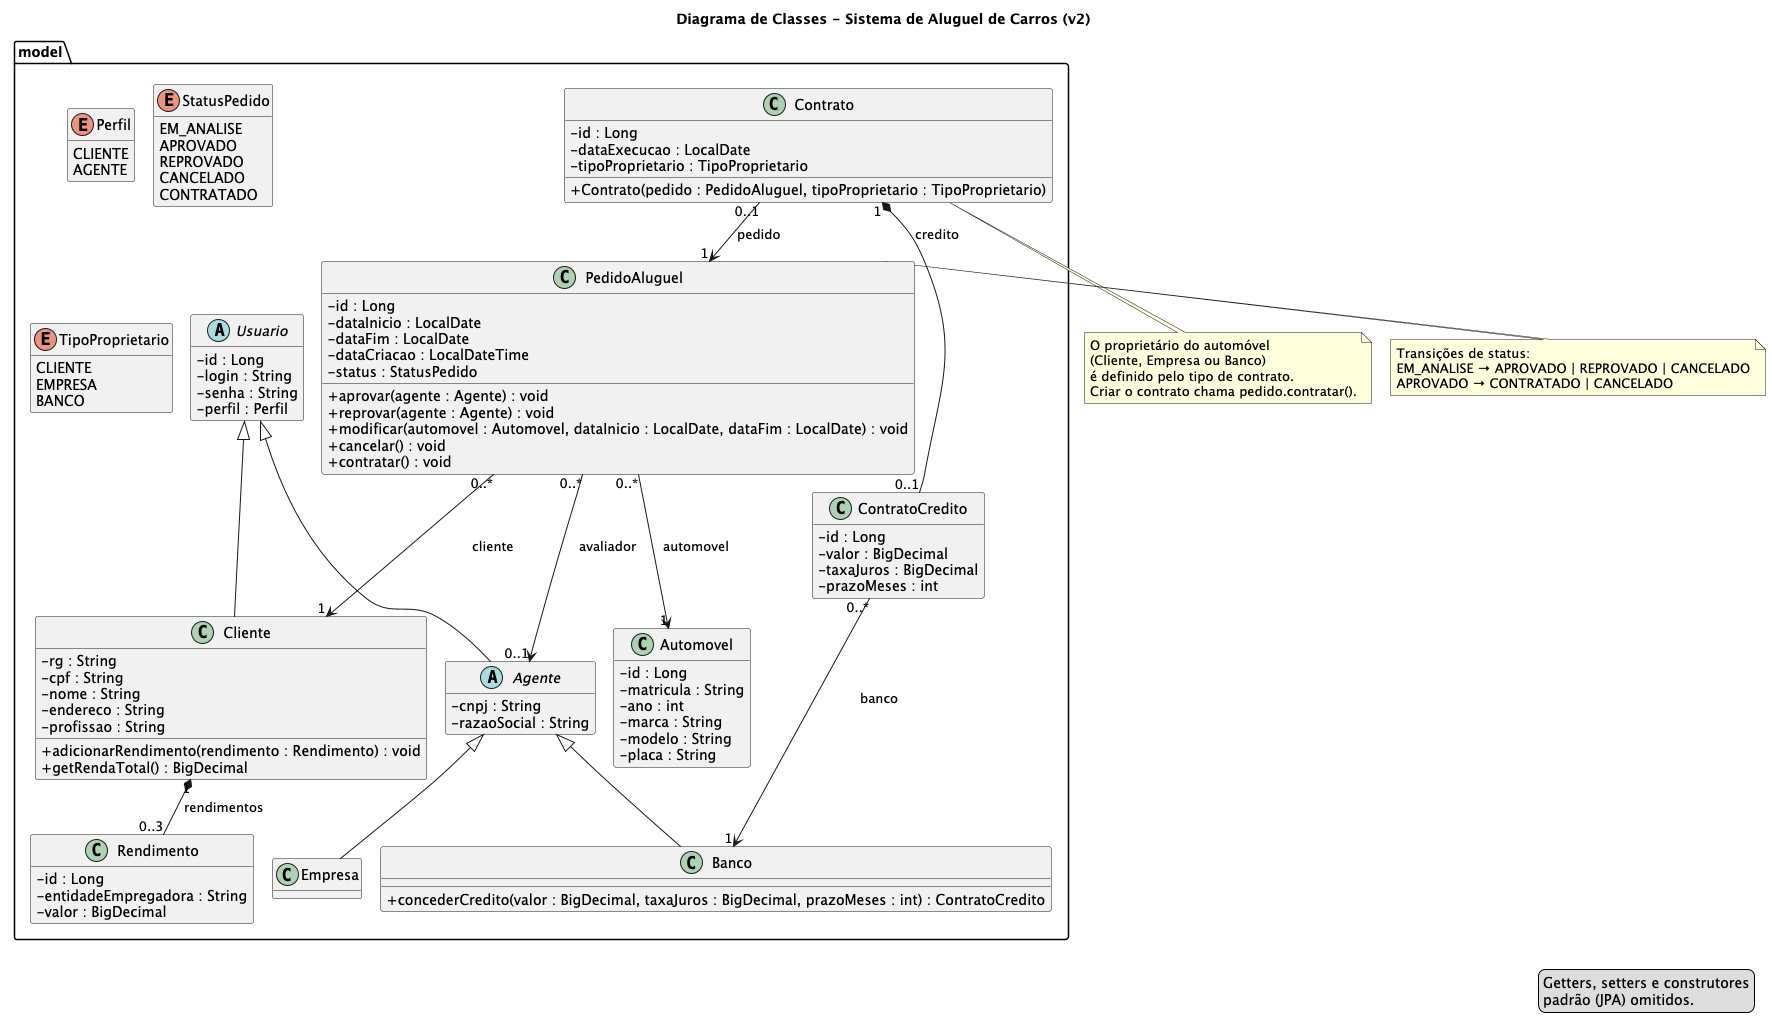

The diagram above was rendered by PlantUML. Its source (embedded in the PNG):
@startuml classes
' Layout interno (dispensa instalação do Graphviz)
!pragma layout smetana

title Diagrama de Classes - Sistema de Aluguel de Carros (v2)

skinparam classAttributeIconSize 0
hide empty methods

package "model" {

  abstract class Usuario {
    - id : Long
    - login : String
    - senha : String
    - perfil : Perfil
  }

  enum Perfil {
    CLIENTE
    AGENTE
  }

  class Cliente {
    - rg : String
    - cpf : String
    - nome : String
    - endereco : String
    - profissao : String
    + adicionarRendimento(rendimento : Rendimento) : void
    + getRendaTotal() : BigDecimal
  }

  class Rendimento {
    - id : Long
    - entidadeEmpregadora : String
    - valor : BigDecimal
  }

  abstract class Agente {
    - cnpj : String
    - razaoSocial : String
  }

  class Empresa

  class Banco {
    + concederCredito(valor : BigDecimal, taxaJuros : BigDecimal, prazoMeses : int) : ContratoCredito
  }

  class Automovel {
    - id : Long
    - matricula : String
    - ano : int
    - marca : String
    - modelo : String
    - placa : String
  }

  class PedidoAluguel {
    - id : Long
    - dataInicio : LocalDate
    - dataFim : LocalDate
    - dataCriacao : LocalDateTime
    - status : StatusPedido
    + aprovar(agente : Agente) : void
    + reprovar(agente : Agente) : void
    + modificar(automovel : Automovel, dataInicio : LocalDate, dataFim : LocalDate) : void
    + cancelar() : void
    + contratar() : void
  }

  enum StatusPedido {
    EM_ANALISE
    APROVADO
    REPROVADO
    CANCELADO
    CONTRATADO
  }

  class Contrato {
    - id : Long
    - dataExecucao : LocalDate
    - tipoProprietario : TipoProprietario
    + Contrato(pedido : PedidoAluguel, tipoProprietario : TipoProprietario)
  }

  enum TipoProprietario {
    CLIENTE
    EMPRESA
    BANCO
  }

  class ContratoCredito {
    - id : Long
    - valor : BigDecimal
    - taxaJuros : BigDecimal
    - prazoMeses : int
  }
}

' ===== Herança =====
Usuario <|-- Cliente
Usuario <|-- Agente
Agente <|-- Empresa
Agente <|-- Banco

' ===== Associações =====
Cliente "1" *-- "0..3" Rendimento : rendimentos
PedidoAluguel "0..*" --> "1" Cliente : cliente
PedidoAluguel "0..*" --> "1" Automovel : automovel
PedidoAluguel "0..*" --> "0..1" Agente : avaliador
Contrato "0..1" --> "1" PedidoAluguel : pedido
Contrato "1" *-- "0..1" ContratoCredito : credito
ContratoCredito "0..*" --> "1" Banco : banco

note bottom of Contrato
  O proprietário do automóvel
  (Cliente, Empresa ou Banco)
  é definido pelo tipo de contrato.
  Criar o contrato chama pedido.contratar().
end note

note right of PedidoAluguel
  Transições de status:
  EM_ANALISE → APROVADO | REPROVADO | CANCELADO
  APROVADO → CONTRATADO | CANCELADO
end note

legend right
  Getters, setters e construtores
  padrão (JPA) omitidos.
endlegend

@enduml